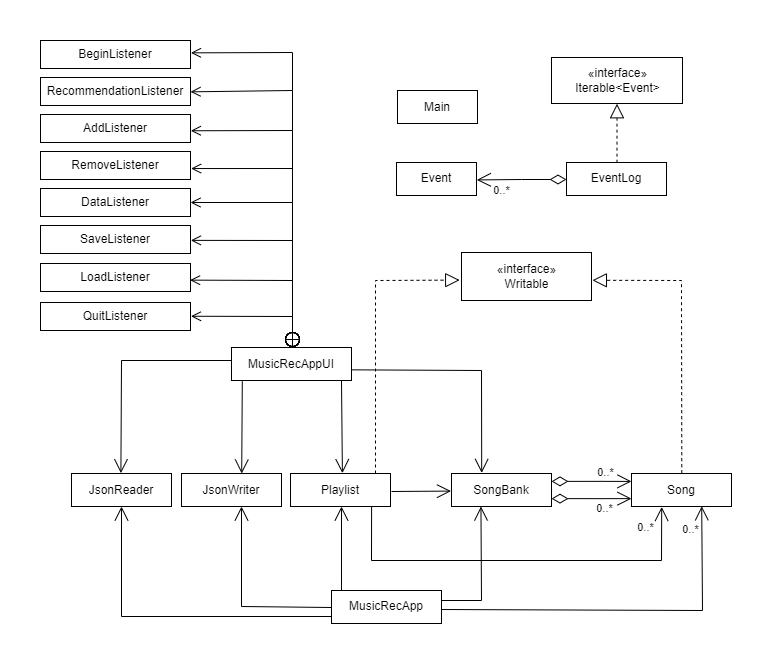

The diagram above was exported from draw.io. Its source (the exported page's mxGraphModel, read from the mxfile embedded in the PNG):
<mxGraphModel dx="1483" dy="816" grid="0" gridSize="10" guides="1" tooltips="1" connect="0" arrows="1" fold="1" page="1" pageScale="1" pageWidth="1169" pageHeight="1654" math="0" shadow="0">
  <root>
    <mxCell id="WIyWlLk6GJQsqaUBKTNV-0" />
    <mxCell id="WIyWlLk6GJQsqaUBKTNV-1" parent="WIyWlLk6GJQsqaUBKTNV-0" />
    <mxCell id="PYXsBHZZujOe1zujNUs1-0" value="MusicRecAppUI" style="rounded=0;whiteSpace=wrap;html=1;" parent="WIyWlLk6GJQsqaUBKTNV-1" vertex="1">
      <mxGeometry x="300" y="507" width="120" height="33" as="geometry" />
    </mxCell>
    <mxCell id="PYXsBHZZujOe1zujNUs1-3" value="JsonReader" style="rounded=0;whiteSpace=wrap;html=1;" parent="WIyWlLk6GJQsqaUBKTNV-1" vertex="1">
      <mxGeometry x="140" y="633" width="100" height="33" as="geometry" />
    </mxCell>
    <mxCell id="PYXsBHZZujOe1zujNUs1-5" value="MusicRecApp" style="rounded=0;whiteSpace=wrap;html=1;" parent="WIyWlLk6GJQsqaUBKTNV-1" vertex="1">
      <mxGeometry x="400" y="750" width="110" height="33" as="geometry" />
    </mxCell>
    <mxCell id="PYXsBHZZujOe1zujNUs1-6" value="JsonWriter" style="rounded=0;whiteSpace=wrap;html=1;" parent="WIyWlLk6GJQsqaUBKTNV-1" vertex="1">
      <mxGeometry x="250" y="633" width="100" height="33" as="geometry" />
    </mxCell>
    <mxCell id="PYXsBHZZujOe1zujNUs1-12" value="Playlist" style="rounded=0;whiteSpace=wrap;html=1;" parent="WIyWlLk6GJQsqaUBKTNV-1" vertex="1">
      <mxGeometry x="359" y="633" width="100" height="33" as="geometry" />
    </mxCell>
    <mxCell id="PYXsBHZZujOe1zujNUs1-13" value="SongBank" style="rounded=0;whiteSpace=wrap;html=1;" parent="WIyWlLk6GJQsqaUBKTNV-1" vertex="1">
      <mxGeometry x="520" y="633" width="100" height="33" as="geometry" />
    </mxCell>
    <mxCell id="PYXsBHZZujOe1zujNUs1-14" value="Song" style="rounded=0;whiteSpace=wrap;html=1;" parent="WIyWlLk6GJQsqaUBKTNV-1" vertex="1">
      <mxGeometry x="700" y="633" width="100" height="33" as="geometry" />
    </mxCell>
    <mxCell id="PYXsBHZZujOe1zujNUs1-17" value="Event" style="rounded=0;whiteSpace=wrap;html=1;" parent="WIyWlLk6GJQsqaUBKTNV-1" vertex="1">
      <mxGeometry x="465" y="322" width="80" height="33" as="geometry" />
    </mxCell>
    <mxCell id="PYXsBHZZujOe1zujNUs1-18" value="EventLog" style="rounded=0;whiteSpace=wrap;html=1;" parent="WIyWlLk6GJQsqaUBKTNV-1" vertex="1">
      <mxGeometry x="635" y="322" width="100" height="33" as="geometry" />
    </mxCell>
    <mxCell id="PYXsBHZZujOe1zujNUs1-19" value="Main" style="rounded=0;whiteSpace=wrap;html=1;" parent="WIyWlLk6GJQsqaUBKTNV-1" vertex="1">
      <mxGeometry x="466" y="250" width="80" height="33" as="geometry" />
    </mxCell>
    <mxCell id="PYXsBHZZujOe1zujNUs1-26" value="" style="endArrow=open;html=1;endSize=12;startArrow=diamondThin;startSize=14;startFill=0;edgeStyle=orthogonalEdgeStyle;align=left;verticalAlign=bottom;rounded=0;entryX=1.004;entryY=0.528;entryDx=0;entryDy=0;entryPerimeter=0;" parent="WIyWlLk6GJQsqaUBKTNV-1" target="PYXsBHZZujOe1zujNUs1-17" edge="1">
      <mxGeometry x="-1" y="3" relative="1" as="geometry">
        <mxPoint x="635" y="339" as="sourcePoint" />
        <mxPoint x="575" y="339" as="targetPoint" />
      </mxGeometry>
    </mxCell>
    <mxCell id="PYXsBHZZujOe1zujNUs1-27" value="0..*" style="edgeLabel;html=1;align=center;verticalAlign=middle;resizable=0;points=[];" parent="PYXsBHZZujOe1zujNUs1-26" vertex="1" connectable="0">
      <mxGeometry x="-0.0316" y="-1" relative="1" as="geometry">
        <mxPoint x="-21" y="11" as="offset" />
      </mxGeometry>
    </mxCell>
    <mxCell id="PYXsBHZZujOe1zujNUs1-31" value="" style="endArrow=open;endFill=1;endSize=12;html=1;rounded=0;entryX=0.494;entryY=-0.01;entryDx=0;entryDy=0;entryPerimeter=0;" parent="WIyWlLk6GJQsqaUBKTNV-1" target="PYXsBHZZujOe1zujNUs1-3" edge="1">
      <mxGeometry width="160" relative="1" as="geometry">
        <mxPoint x="300" y="520" as="sourcePoint" />
        <mxPoint x="190" y="630" as="targetPoint" />
        <Array as="points">
          <mxPoint x="190" y="520" />
        </Array>
      </mxGeometry>
    </mxCell>
    <mxCell id="PYXsBHZZujOe1zujNUs1-42" value="" style="endArrow=open;startArrow=circlePlus;endFill=0;startFill=0;endSize=8;html=1;rounded=0;entryX=1;entryY=0.5;entryDx=0;entryDy=0;exitX=0.5;exitY=0;exitDx=0;exitDy=0;horizontal=0;" parent="WIyWlLk6GJQsqaUBKTNV-1" target="PYXsBHZZujOe1zujNUs1-43" edge="1">
      <mxGeometry width="160" relative="1" as="geometry">
        <mxPoint x="361" y="507" as="sourcePoint" />
        <mxPoint x="211.00000000000023" y="419" as="targetPoint" />
        <Array as="points">
          <mxPoint x="361" y="430" />
          <mxPoint x="361" y="362" />
        </Array>
      </mxGeometry>
    </mxCell>
    <mxCell id="PYXsBHZZujOe1zujNUs1-43" value="DataListener" style="rounded=0;whiteSpace=wrap;html=1;" parent="WIyWlLk6GJQsqaUBKTNV-1" vertex="1">
      <mxGeometry x="109" y="348" width="150" height="28" as="geometry" />
    </mxCell>
    <mxCell id="PYXsBHZZujOe1zujNUs1-45" value="SaveListener" style="rounded=0;whiteSpace=wrap;html=1;" parent="WIyWlLk6GJQsqaUBKTNV-1" vertex="1">
      <mxGeometry x="109" y="385" width="150" height="28" as="geometry" />
    </mxCell>
    <mxCell id="PYXsBHZZujOe1zujNUs1-46" value="LoadListener" style="rounded=0;whiteSpace=wrap;html=1;" parent="WIyWlLk6GJQsqaUBKTNV-1" vertex="1">
      <mxGeometry x="109" y="423" width="150" height="28" as="geometry" />
    </mxCell>
    <mxCell id="PYXsBHZZujOe1zujNUs1-47" value="RemoveListener" style="rounded=0;whiteSpace=wrap;html=1;" parent="WIyWlLk6GJQsqaUBKTNV-1" vertex="1">
      <mxGeometry x="109" y="311" width="150" height="28" as="geometry" />
    </mxCell>
    <mxCell id="PYXsBHZZujOe1zujNUs1-48" value="AddListener" style="rounded=0;whiteSpace=wrap;html=1;" parent="WIyWlLk6GJQsqaUBKTNV-1" vertex="1">
      <mxGeometry x="109" y="274" width="150" height="28" as="geometry" />
    </mxCell>
    <mxCell id="PYXsBHZZujOe1zujNUs1-49" value="RecommendationListener" style="rounded=0;whiteSpace=wrap;html=1;" parent="WIyWlLk6GJQsqaUBKTNV-1" vertex="1">
      <mxGeometry x="109" y="237" width="150" height="28" as="geometry" />
    </mxCell>
    <mxCell id="PYXsBHZZujOe1zujNUs1-50" value="QuitListener" style="rounded=0;whiteSpace=wrap;html=1;" parent="WIyWlLk6GJQsqaUBKTNV-1" vertex="1">
      <mxGeometry x="109" y="462" width="150" height="28" as="geometry" />
    </mxCell>
    <mxCell id="PYXsBHZZujOe1zujNUs1-60" value="" style="endArrow=open;startArrow=circlePlus;endFill=0;startFill=0;endSize=8;html=1;rounded=0;exitX=0.5;exitY=0;exitDx=0;exitDy=0;horizontal=0;entryX=1.003;entryY=0.491;entryDx=0;entryDy=0;entryPerimeter=0;" parent="WIyWlLk6GJQsqaUBKTNV-1" target="PYXsBHZZujOe1zujNUs1-50" edge="1">
      <mxGeometry width="160" relative="1" as="geometry">
        <mxPoint x="361" y="507" as="sourcePoint" />
        <mxPoint x="191" y="477" as="targetPoint" />
        <Array as="points">
          <mxPoint x="361" y="476" />
        </Array>
      </mxGeometry>
    </mxCell>
    <mxCell id="PYXsBHZZujOe1zujNUs1-64" value="" style="endArrow=open;startArrow=circlePlus;endFill=0;startFill=0;endSize=8;html=1;rounded=0;exitX=0.5;exitY=0;exitDx=0;exitDy=0;horizontal=0;entryX=0.997;entryY=0.594;entryDx=0;entryDy=0;entryPerimeter=0;" parent="WIyWlLk6GJQsqaUBKTNV-1" target="PYXsBHZZujOe1zujNUs1-46" edge="1">
      <mxGeometry width="160" relative="1" as="geometry">
        <mxPoint x="361" y="507" as="sourcePoint" />
        <mxPoint x="140.9999999999999" y="477" as="targetPoint" />
        <Array as="points">
          <mxPoint x="361" y="440" />
        </Array>
      </mxGeometry>
    </mxCell>
    <mxCell id="PYXsBHZZujOe1zujNUs1-66" value="" style="endArrow=open;startArrow=circlePlus;endFill=0;startFill=0;endSize=8;html=1;rounded=0;exitX=0.5;exitY=0;exitDx=0;exitDy=0;horizontal=0;entryX=1.002;entryY=0.531;entryDx=0;entryDy=0;entryPerimeter=0;" parent="WIyWlLk6GJQsqaUBKTNV-1" target="PYXsBHZZujOe1zujNUs1-45" edge="1">
      <mxGeometry width="160" relative="1" as="geometry">
        <mxPoint x="361" y="507" as="sourcePoint" />
        <mxPoint x="260" y="399" as="targetPoint" />
        <Array as="points">
          <mxPoint x="361" y="400" />
        </Array>
      </mxGeometry>
    </mxCell>
    <mxCell id="PYXsBHZZujOe1zujNUs1-68" value="" style="endArrow=open;startArrow=circlePlus;endFill=0;startFill=0;endSize=8;html=1;rounded=0;exitX=0.5;exitY=0;exitDx=0;exitDy=0;horizontal=0;entryX=1.004;entryY=0.609;entryDx=0;entryDy=0;entryPerimeter=0;" parent="WIyWlLk6GJQsqaUBKTNV-1" target="PYXsBHZZujOe1zujNUs1-47" edge="1">
      <mxGeometry width="160" relative="1" as="geometry">
        <mxPoint x="361" y="507" as="sourcePoint" />
        <mxPoint x="141" y="477" as="targetPoint" />
        <Array as="points">
          <mxPoint x="361" y="477" />
          <mxPoint x="361" y="328" />
        </Array>
      </mxGeometry>
    </mxCell>
    <mxCell id="PYXsBHZZujOe1zujNUs1-69" value="" style="endArrow=open;startArrow=circlePlus;endFill=0;startFill=0;endSize=8;html=1;rounded=0;exitX=0.5;exitY=0;exitDx=0;exitDy=0;horizontal=0;entryX=1.002;entryY=0.581;entryDx=0;entryDy=0;entryPerimeter=0;" parent="WIyWlLk6GJQsqaUBKTNV-1" target="PYXsBHZZujOe1zujNUs1-48" edge="1">
      <mxGeometry width="160" relative="1" as="geometry">
        <mxPoint x="361" y="507" as="sourcePoint" />
        <mxPoint x="260" y="280" as="targetPoint" />
        <Array as="points">
          <mxPoint x="361" y="290" />
        </Array>
      </mxGeometry>
    </mxCell>
    <mxCell id="PYXsBHZZujOe1zujNUs1-70" value="" style="endArrow=open;startArrow=circlePlus;endFill=0;startFill=0;endSize=8;html=1;rounded=0;exitX=0.5;exitY=0;exitDx=0;exitDy=0;horizontal=0;entryX=1;entryY=0.512;entryDx=0;entryDy=0;entryPerimeter=0;" parent="WIyWlLk6GJQsqaUBKTNV-1" target="PYXsBHZZujOe1zujNUs1-49" edge="1">
      <mxGeometry width="160" relative="1" as="geometry">
        <mxPoint x="361" y="507" as="sourcePoint" />
        <mxPoint x="171" y="270" as="targetPoint" />
        <Array as="points">
          <mxPoint x="361" y="250" />
        </Array>
      </mxGeometry>
    </mxCell>
    <mxCell id="PYXsBHZZujOe1zujNUs1-71" value="BeginListener" style="rounded=0;whiteSpace=wrap;html=1;" parent="WIyWlLk6GJQsqaUBKTNV-1" vertex="1">
      <mxGeometry x="109" y="200" width="150" height="28" as="geometry" />
    </mxCell>
    <mxCell id="PYXsBHZZujOe1zujNUs1-72" value="" style="endArrow=open;startArrow=circlePlus;endFill=0;startFill=0;endSize=8;html=1;rounded=0;exitX=0.5;exitY=0;exitDx=0;exitDy=0;horizontal=0;entryX=1.003;entryY=0.441;entryDx=0;entryDy=0;entryPerimeter=0;" parent="WIyWlLk6GJQsqaUBKTNV-1" target="PYXsBHZZujOe1zujNUs1-71" edge="1">
      <mxGeometry width="160" relative="1" as="geometry">
        <mxPoint x="361" y="507" as="sourcePoint" />
        <mxPoint x="191" y="212" as="targetPoint" />
        <Array as="points">
          <mxPoint x="361" y="212" />
        </Array>
      </mxGeometry>
    </mxCell>
    <mxCell id="PYXsBHZZujOe1zujNUs1-73" value="" style="endArrow=open;endFill=1;endSize=12;html=1;rounded=0;exitX=0.09;exitY=1.02;exitDx=0;exitDy=0;exitPerimeter=0;entryX=0.602;entryY=0.001;entryDx=0;entryDy=0;entryPerimeter=0;" parent="WIyWlLk6GJQsqaUBKTNV-1" source="PYXsBHZZujOe1zujNUs1-0" target="PYXsBHZZujOe1zujNUs1-6" edge="1">
      <mxGeometry width="160" relative="1" as="geometry">
        <mxPoint x="330" y="560" as="sourcePoint" />
        <mxPoint x="310" y="630" as="targetPoint" />
        <Array as="points" />
      </mxGeometry>
    </mxCell>
    <mxCell id="PYXsBHZZujOe1zujNUs1-74" value="" style="endArrow=open;endFill=1;endSize=12;html=1;rounded=0;entryX=0.519;entryY=-0.009;entryDx=0;entryDy=0;entryPerimeter=0;" parent="WIyWlLk6GJQsqaUBKTNV-1" target="PYXsBHZZujOe1zujNUs1-12" edge="1">
      <mxGeometry width="160" relative="1" as="geometry">
        <mxPoint x="410" y="540" as="sourcePoint" />
        <mxPoint x="420" y="630" as="targetPoint" />
        <Array as="points" />
      </mxGeometry>
    </mxCell>
    <mxCell id="PYXsBHZZujOe1zujNUs1-75" value="" style="endArrow=open;endFill=1;endSize=12;html=1;rounded=0;exitX=1;exitY=0.677;exitDx=0;exitDy=0;exitPerimeter=0;entryX=0.302;entryY=-0.017;entryDx=0;entryDy=0;entryPerimeter=0;" parent="WIyWlLk6GJQsqaUBKTNV-1" source="PYXsBHZZujOe1zujNUs1-0" target="PYXsBHZZujOe1zujNUs1-13" edge="1">
      <mxGeometry width="160" relative="1" as="geometry">
        <mxPoint x="540" y="540" as="sourcePoint" />
        <mxPoint x="550" y="630" as="targetPoint" />
        <Array as="points">
          <mxPoint x="550" y="530" />
        </Array>
      </mxGeometry>
    </mxCell>
    <mxCell id="PYXsBHZZujOe1zujNUs1-77" value="«interface»&lt;br&gt;Writable" style="html=1;" parent="WIyWlLk6GJQsqaUBKTNV-1" vertex="1">
      <mxGeometry x="530" y="412" width="130" height="48" as="geometry" />
    </mxCell>
    <mxCell id="PYXsBHZZujOe1zujNUs1-79" value="" style="endArrow=block;dashed=1;endFill=0;endSize=12;html=1;rounded=0;entryX=1.007;entryY=0.579;entryDx=0;entryDy=0;entryPerimeter=0;exitX=0.503;exitY=-0.009;exitDx=0;exitDy=0;exitPerimeter=0;" parent="WIyWlLk6GJQsqaUBKTNV-1" source="PYXsBHZZujOe1zujNUs1-14" target="PYXsBHZZujOe1zujNUs1-77" edge="1">
      <mxGeometry width="160" relative="1" as="geometry">
        <mxPoint x="750" y="630" as="sourcePoint" />
        <mxPoint x="710" y="450" as="targetPoint" />
        <Array as="points">
          <mxPoint x="750" y="440" />
        </Array>
      </mxGeometry>
    </mxCell>
    <mxCell id="PYXsBHZZujOe1zujNUs1-80" value="" style="endArrow=block;dashed=1;endFill=0;endSize=12;html=1;rounded=0;exitX=0.85;exitY=0;exitDx=0;exitDy=0;exitPerimeter=0;entryX=-0.014;entryY=0.575;entryDx=0;entryDy=0;entryPerimeter=0;" parent="WIyWlLk6GJQsqaUBKTNV-1" source="PYXsBHZZujOe1zujNUs1-12" target="PYXsBHZZujOe1zujNUs1-77" edge="1">
      <mxGeometry width="160" relative="1" as="geometry">
        <mxPoint x="569" y="582" as="sourcePoint" />
        <mxPoint x="569.44" y="460" as="targetPoint" />
        <Array as="points">
          <mxPoint x="444" y="440" />
        </Array>
      </mxGeometry>
    </mxCell>
    <mxCell id="PYXsBHZZujOe1zujNUs1-84" value="" style="endArrow=open;endFill=1;endSize=12;html=1;rounded=0;" parent="WIyWlLk6GJQsqaUBKTNV-1" edge="1">
      <mxGeometry width="160" relative="1" as="geometry">
        <mxPoint x="400" y="776" as="sourcePoint" />
        <mxPoint x="190" y="666" as="targetPoint" />
        <Array as="points">
          <mxPoint x="190" y="776" />
        </Array>
      </mxGeometry>
    </mxCell>
    <mxCell id="PYXsBHZZujOe1zujNUs1-85" value="" style="endArrow=open;endFill=1;endSize=12;html=1;rounded=0;" parent="WIyWlLk6GJQsqaUBKTNV-1" edge="1">
      <mxGeometry width="160" relative="1" as="geometry">
        <mxPoint x="400" y="766.9999999999999" as="sourcePoint" />
        <mxPoint x="310" y="666" as="targetPoint" />
        <Array as="points">
          <mxPoint x="310" y="766" />
        </Array>
      </mxGeometry>
    </mxCell>
    <mxCell id="PYXsBHZZujOe1zujNUs1-86" value="" style="endArrow=open;endFill=1;endSize=12;html=1;rounded=0;exitX=0.091;exitY=0;exitDx=0;exitDy=0;exitPerimeter=0;" parent="WIyWlLk6GJQsqaUBKTNV-1" source="PYXsBHZZujOe1zujNUs1-5" edge="1">
      <mxGeometry width="160" relative="1" as="geometry">
        <mxPoint x="410" y="740" as="sourcePoint" />
        <mxPoint x="410" y="666" as="targetPoint" />
        <Array as="points" />
      </mxGeometry>
    </mxCell>
    <mxCell id="PYXsBHZZujOe1zujNUs1-87" value="" style="endArrow=open;endFill=1;endSize=12;html=1;rounded=0;entryX=0.48;entryY=0.003;entryDx=0;entryDy=0;entryPerimeter=0;" parent="WIyWlLk6GJQsqaUBKTNV-1" edge="1">
      <mxGeometry width="160" relative="1" as="geometry">
        <mxPoint x="510" y="760" as="sourcePoint" />
        <mxPoint x="549.44" y="666" as="targetPoint" />
        <Array as="points">
          <mxPoint x="550" y="760" />
        </Array>
      </mxGeometry>
    </mxCell>
    <mxCell id="PYXsBHZZujOe1zujNUs1-88" value="" style="endArrow=open;endFill=1;endSize=12;html=1;rounded=0;exitX=0.989;exitY=0.576;exitDx=0;exitDy=0;exitPerimeter=0;entryX=0.702;entryY=0.993;entryDx=0;entryDy=0;entryPerimeter=0;" parent="WIyWlLk6GJQsqaUBKTNV-1" target="PYXsBHZZujOe1zujNUs1-14" edge="1">
      <mxGeometry width="160" relative="1" as="geometry">
        <mxPoint x="509.78999999999996" y="769.008" as="sourcePoint" />
        <mxPoint x="771" y="667" as="targetPoint" />
        <Array as="points">
          <mxPoint x="771" y="770" />
        </Array>
      </mxGeometry>
    </mxCell>
    <mxCell id="PYXsBHZZujOe1zujNUs1-119" value="0..*" style="edgeLabel;html=1;align=center;verticalAlign=middle;resizable=0;points=[];" parent="PYXsBHZZujOe1zujNUs1-88" vertex="1" connectable="0">
      <mxGeometry x="0.8774" y="-3" relative="1" as="geometry">
        <mxPoint x="-15" as="offset" />
      </mxGeometry>
    </mxCell>
    <mxCell id="PYXsBHZZujOe1zujNUs1-89" value="" style="endArrow=open;endFill=1;endSize=12;html=1;rounded=0;entryX=-0.005;entryY=0.533;entryDx=0;entryDy=0;entryPerimeter=0;" parent="WIyWlLk6GJQsqaUBKTNV-1" target="PYXsBHZZujOe1zujNUs1-13" edge="1">
      <mxGeometry width="160" relative="1" as="geometry">
        <mxPoint x="460" y="651" as="sourcePoint" />
        <mxPoint x="490" y="580" as="targetPoint" />
      </mxGeometry>
    </mxCell>
    <mxCell id="PYXsBHZZujOe1zujNUs1-91" value="" style="endArrow=open;endFill=1;endSize=12;html=1;rounded=0;entryX=0.302;entryY=1.013;entryDx=0;entryDy=0;entryPerimeter=0;exitX=0.811;exitY=0.991;exitDx=0;exitDy=0;exitPerimeter=0;" parent="WIyWlLk6GJQsqaUBKTNV-1" source="PYXsBHZZujOe1zujNUs1-12" target="PYXsBHZZujOe1zujNUs1-14" edge="1">
      <mxGeometry width="160" relative="1" as="geometry">
        <mxPoint x="500" y="710" as="sourcePoint" />
        <mxPoint x="660" y="710" as="targetPoint" />
        <Array as="points">
          <mxPoint x="440" y="720" />
          <mxPoint x="730" y="720" />
        </Array>
      </mxGeometry>
    </mxCell>
    <mxCell id="PYXsBHZZujOe1zujNUs1-95" value="0..*" style="edgeLabel;html=1;align=center;verticalAlign=middle;resizable=0;points=[];" parent="PYXsBHZZujOe1zujNUs1-91" vertex="1" connectable="0">
      <mxGeometry x="0.9112" relative="1" as="geometry">
        <mxPoint x="-17" y="2" as="offset" />
      </mxGeometry>
    </mxCell>
    <mxCell id="PYXsBHZZujOe1zujNUs1-110" value="" style="endArrow=open;html=1;endSize=12;startArrow=diamondThin;startSize=14;startFill=0;edgeStyle=orthogonalEdgeStyle;align=left;verticalAlign=bottom;rounded=0;" parent="WIyWlLk6GJQsqaUBKTNV-1" edge="1">
      <mxGeometry x="-1" y="3" relative="1" as="geometry">
        <mxPoint x="619.9999999999998" y="640.8910000000001" as="sourcePoint" />
        <mxPoint x="700" y="640.9200000000001" as="targetPoint" />
        <Array as="points">
          <mxPoint x="670" y="641" />
          <mxPoint x="670" y="641" />
        </Array>
      </mxGeometry>
    </mxCell>
    <mxCell id="PYXsBHZZujOe1zujNUs1-111" value="0..*" style="edgeLabel;html=1;align=center;verticalAlign=middle;resizable=0;points=[];" parent="PYXsBHZZujOe1zujNUs1-110" vertex="1" connectable="0">
      <mxGeometry x="-0.0316" y="-1" relative="1" as="geometry">
        <mxPoint x="15" y="-11" as="offset" />
      </mxGeometry>
    </mxCell>
    <mxCell id="PYXsBHZZujOe1zujNUs1-116" value="" style="endArrow=open;html=1;endSize=12;startArrow=diamondThin;startSize=14;startFill=0;edgeStyle=orthogonalEdgeStyle;align=left;verticalAlign=bottom;rounded=0;" parent="WIyWlLk6GJQsqaUBKTNV-1" edge="1">
      <mxGeometry x="-1" y="3" relative="1" as="geometry">
        <mxPoint x="619.9999999999998" y="658.1310000000001" as="sourcePoint" />
        <mxPoint x="700" y="658.1199999999999" as="targetPoint" />
        <Array as="points">
          <mxPoint x="670" y="658.24" />
          <mxPoint x="670" y="658.24" />
        </Array>
      </mxGeometry>
    </mxCell>
    <mxCell id="PYXsBHZZujOe1zujNUs1-118" value="0..*" style="edgeLabel;html=1;align=center;verticalAlign=middle;resizable=0;points=[];" parent="PYXsBHZZujOe1zujNUs1-116" vertex="1" connectable="0">
      <mxGeometry x="0.265" y="2" relative="1" as="geometry">
        <mxPoint x="2" y="11" as="offset" />
      </mxGeometry>
    </mxCell>
    <mxCell id="YH1Soh-WnGu-26V13ULA-0" value="«interface»&lt;br&gt;Iterable&amp;lt;Event&amp;gt;" style="html=1;" vertex="1" parent="WIyWlLk6GJQsqaUBKTNV-1">
      <mxGeometry x="620" y="217" width="131" height="46" as="geometry" />
    </mxCell>
    <mxCell id="YH1Soh-WnGu-26V13ULA-1" value="" style="endArrow=block;dashed=1;endFill=0;endSize=12;html=1;rounded=0;entryX=0.5;entryY=1.006;entryDx=0;entryDy=0;entryPerimeter=0;exitX=0.505;exitY=0.005;exitDx=0;exitDy=0;exitPerimeter=0;" edge="1" parent="WIyWlLk6GJQsqaUBKTNV-1" source="PYXsBHZZujOe1zujNUs1-18" target="YH1Soh-WnGu-26V13ULA-0">
      <mxGeometry width="160" relative="1" as="geometry">
        <mxPoint x="686" y="320" as="sourcePoint" />
        <mxPoint x="690" y="270" as="targetPoint" />
      </mxGeometry>
    </mxCell>
  </root>
</mxGraphModel>